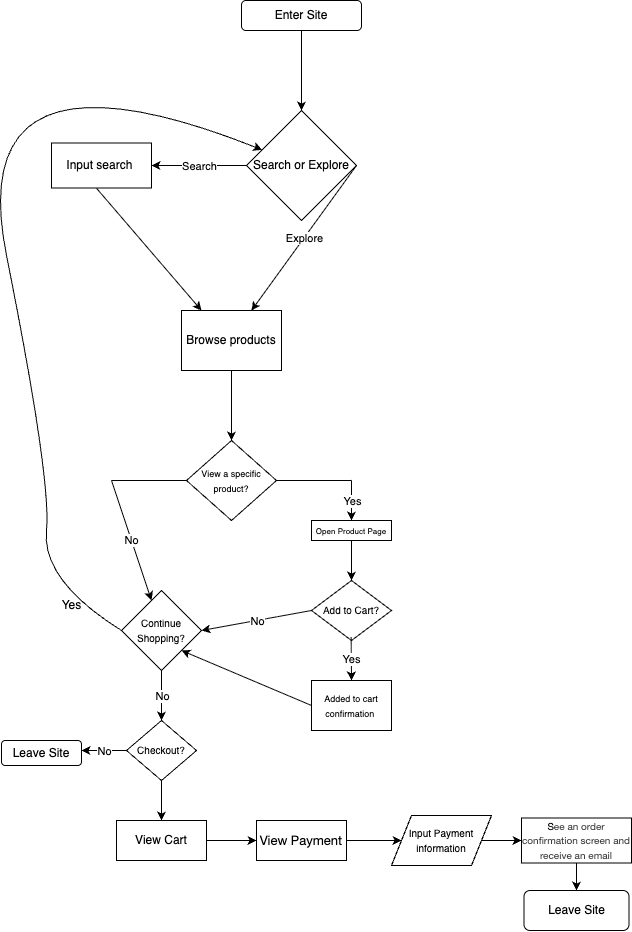

The diagram above was exported from draw.io. Its source (the exported page's mxGraphModel, read from the mxfile embedded in the PNG):
<mxGraphModel dx="944" dy="720" grid="1" gridSize="10" guides="1" tooltips="1" connect="1" arrows="1" fold="1" page="1" pageScale="1" pageWidth="850" pageHeight="1100" math="0" shadow="0">
  <root>
    <mxCell id="0" />
    <mxCell id="1" parent="0" />
    <mxCell id="5" value="" style="endArrow=classic;html=1;exitX=0.5;exitY=1;exitDx=0;exitDy=0;" edge="1" parent="1">
      <mxGeometry relative="1" as="geometry">
        <mxPoint x="390" y="130" as="sourcePoint" />
        <mxPoint x="390" y="210" as="targetPoint" />
      </mxGeometry>
    </mxCell>
    <mxCell id="8" value="Search or Explore" style="rhombus;whiteSpace=wrap;html=1;" vertex="1" parent="1">
      <mxGeometry x="335" y="210" width="110" height="110" as="geometry" />
    </mxCell>
    <mxCell id="9" value="" style="endArrow=classic;html=1;exitX=0;exitY=0.5;exitDx=0;exitDy=0;" edge="1" parent="1" source="8">
      <mxGeometry relative="1" as="geometry">
        <mxPoint x="340" y="370" as="sourcePoint" />
        <mxPoint x="240" y="265" as="targetPoint" />
      </mxGeometry>
    </mxCell>
    <mxCell id="10" value="Search" style="edgeLabel;resizable=0;html=1;;align=center;verticalAlign=middle;" connectable="0" vertex="1" parent="9">
      <mxGeometry relative="1" as="geometry" />
    </mxCell>
    <mxCell id="16" value="Enter Site" style="rounded=1;whiteSpace=wrap;html=1;" vertex="1" parent="1">
      <mxGeometry x="330" y="100" width="120" height="30" as="geometry" />
    </mxCell>
    <mxCell id="17" value="Input search&amp;nbsp;" style="rounded=0;whiteSpace=wrap;html=1;" vertex="1" parent="1">
      <mxGeometry x="140" y="242.5" width="100" height="45" as="geometry" />
    </mxCell>
    <mxCell id="19" value="" style="endArrow=classic;html=1;exitX=1;exitY=0.5;exitDx=0;exitDy=0;" edge="1" parent="1" source="8">
      <mxGeometry relative="1" as="geometry">
        <mxPoint x="490" y="280" as="sourcePoint" />
        <mxPoint x="340" y="410" as="targetPoint" />
      </mxGeometry>
    </mxCell>
    <mxCell id="20" value="Explore" style="edgeLabel;resizable=0;html=1;;align=center;verticalAlign=middle;" connectable="0" vertex="1" parent="19">
      <mxGeometry relative="1" as="geometry" />
    </mxCell>
    <mxCell id="21" value="" style="endArrow=classic;html=1;exitX=0.451;exitY=1.008;exitDx=0;exitDy=0;exitPerimeter=0;" edge="1" parent="1" source="17">
      <mxGeometry width="50" height="50" relative="1" as="geometry">
        <mxPoint x="350" y="330" as="sourcePoint" />
        <mxPoint x="290" y="410" as="targetPoint" />
      </mxGeometry>
    </mxCell>
    <mxCell id="22" value="Browse products" style="rounded=0;whiteSpace=wrap;html=1;" vertex="1" parent="1">
      <mxGeometry x="270" y="410" width="100" height="60" as="geometry" />
    </mxCell>
    <mxCell id="23" value="" style="endArrow=classic;html=1;exitX=0.5;exitY=1;exitDx=0;exitDy=0;" edge="1" parent="1" source="22">
      <mxGeometry width="50" height="50" relative="1" as="geometry">
        <mxPoint x="350" y="430" as="sourcePoint" />
        <mxPoint x="320" y="540" as="targetPoint" />
      </mxGeometry>
    </mxCell>
    <mxCell id="26" value="" style="endArrow=none;html=1;exitX=0;exitY=0.5;exitDx=0;exitDy=0;" edge="1" parent="1" source="31">
      <mxGeometry width="50" height="50" relative="1" as="geometry">
        <mxPoint x="260" y="570" as="sourcePoint" />
        <mxPoint x="200" y="580" as="targetPoint" />
      </mxGeometry>
    </mxCell>
    <mxCell id="28" value="" style="endArrow=classic;html=1;" edge="1" parent="1" target="43">
      <mxGeometry relative="1" as="geometry">
        <mxPoint x="200" y="580" as="sourcePoint" />
        <mxPoint x="200" y="620" as="targetPoint" />
      </mxGeometry>
    </mxCell>
    <mxCell id="29" value="No" style="edgeLabel;resizable=0;html=1;;align=center;verticalAlign=middle;" connectable="0" vertex="1" parent="28">
      <mxGeometry relative="1" as="geometry" />
    </mxCell>
    <mxCell id="31" value="&lt;font style=&quot;font-size: 9px;&quot;&gt;View a specific product?&lt;/font&gt;" style="rhombus;whiteSpace=wrap;html=1;" vertex="1" parent="1">
      <mxGeometry x="275" y="540" width="90" height="80" as="geometry" />
    </mxCell>
    <mxCell id="33" value="" style="endArrow=none;html=1;exitX=1;exitY=0.5;exitDx=0;exitDy=0;" edge="1" parent="1" source="31">
      <mxGeometry width="50" height="50" relative="1" as="geometry">
        <mxPoint x="330" y="660" as="sourcePoint" />
        <mxPoint x="440" y="580" as="targetPoint" />
      </mxGeometry>
    </mxCell>
    <mxCell id="35" value="" style="endArrow=classic;html=1;" edge="1" parent="1" target="38">
      <mxGeometry relative="1" as="geometry">
        <mxPoint x="440" y="580" as="sourcePoint" />
        <mxPoint x="440" y="630" as="targetPoint" />
      </mxGeometry>
    </mxCell>
    <mxCell id="36" value="Yes" style="edgeLabel;resizable=0;html=1;;align=center;verticalAlign=middle;" connectable="0" vertex="1" parent="35">
      <mxGeometry relative="1" as="geometry" />
    </mxCell>
    <mxCell id="38" value="&lt;font style=&quot;font-size: 8px;&quot;&gt;Open Product Page&lt;/font&gt;" style="rounded=0;whiteSpace=wrap;html=1;" vertex="1" parent="1">
      <mxGeometry x="400" y="620" width="80" height="20" as="geometry" />
    </mxCell>
    <mxCell id="39" value="" style="endArrow=classic;html=1;exitX=0.5;exitY=1;exitDx=0;exitDy=0;" edge="1" parent="1" source="38" target="40">
      <mxGeometry width="50" height="50" relative="1" as="geometry">
        <mxPoint x="330" y="650" as="sourcePoint" />
        <mxPoint x="440" y="680" as="targetPoint" />
      </mxGeometry>
    </mxCell>
    <mxCell id="40" value="&lt;font style=&quot;font-size: 10px;&quot;&gt;Add to Cart?&lt;/font&gt;" style="rhombus;whiteSpace=wrap;html=1;" vertex="1" parent="1">
      <mxGeometry x="400" y="680" width="80" height="60" as="geometry" />
    </mxCell>
    <mxCell id="41" value="" style="endArrow=classic;html=1;exitX=0;exitY=0.5;exitDx=0;exitDy=0;entryX=1;entryY=0.5;entryDx=0;entryDy=0;" edge="1" parent="1" source="40" target="43">
      <mxGeometry relative="1" as="geometry">
        <mxPoint x="300" y="610" as="sourcePoint" />
        <mxPoint x="350" y="710" as="targetPoint" />
      </mxGeometry>
    </mxCell>
    <mxCell id="42" value="No" style="edgeLabel;resizable=0;html=1;;align=center;verticalAlign=middle;" connectable="0" vertex="1" parent="41">
      <mxGeometry relative="1" as="geometry" />
    </mxCell>
    <mxCell id="43" value="&lt;font style=&quot;font-size: 10px;&quot;&gt;Continue Shopping?&lt;/font&gt;" style="rhombus;whiteSpace=wrap;html=1;" vertex="1" parent="1">
      <mxGeometry x="210" y="690" width="80" height="80" as="geometry" />
    </mxCell>
    <mxCell id="45" value="" style="endArrow=classic;html=1;exitX=0.496;exitY=0.944;exitDx=0;exitDy=0;exitPerimeter=0;" edge="1" parent="1" source="40">
      <mxGeometry relative="1" as="geometry">
        <mxPoint x="440" y="750" as="sourcePoint" />
        <mxPoint x="440" y="780" as="targetPoint" />
      </mxGeometry>
    </mxCell>
    <mxCell id="46" value="Yes" style="edgeLabel;resizable=0;html=1;;align=center;verticalAlign=middle;" connectable="0" vertex="1" parent="45">
      <mxGeometry relative="1" as="geometry" />
    </mxCell>
    <mxCell id="47" value="&lt;font style=&quot;font-size: 9px;&quot;&gt;Added to cart confirmation&amp;nbsp;&lt;/font&gt;" style="rounded=0;whiteSpace=wrap;html=1;" vertex="1" parent="1">
      <mxGeometry x="400" y="780" width="80" height="50" as="geometry" />
    </mxCell>
    <mxCell id="48" value="" style="endArrow=classic;html=1;exitX=0;exitY=0.5;exitDx=0;exitDy=0;entryX=1;entryY=1;entryDx=0;entryDy=0;" edge="1" parent="1" source="47" target="43">
      <mxGeometry width="50" height="50" relative="1" as="geometry">
        <mxPoint x="350" y="690" as="sourcePoint" />
        <mxPoint x="400" y="640" as="targetPoint" />
      </mxGeometry>
    </mxCell>
    <mxCell id="51" value="" style="curved=1;endArrow=classic;html=1;exitX=0;exitY=0.5;exitDx=0;exitDy=0;" edge="1" parent="1" source="43" target="8">
      <mxGeometry width="50" height="50" relative="1" as="geometry">
        <mxPoint x="350" y="690" as="sourcePoint" />
        <mxPoint x="400" y="640" as="targetPoint" />
        <Array as="points">
          <mxPoint x="130" y="680" />
          <mxPoint x="140" y="580" />
          <mxPoint x="50" y="130" />
        </Array>
      </mxGeometry>
    </mxCell>
    <mxCell id="52" value="Yes" style="text;html=1;align=center;verticalAlign=middle;resizable=0;points=[];autosize=1;strokeColor=none;fillColor=none;" vertex="1" parent="1">
      <mxGeometry x="140" y="690" width="40" height="30" as="geometry" />
    </mxCell>
    <mxCell id="53" value="" style="endArrow=classic;html=1;exitX=0.5;exitY=1;exitDx=0;exitDy=0;" edge="1" parent="1" source="43">
      <mxGeometry relative="1" as="geometry">
        <mxPoint x="320" y="720" as="sourcePoint" />
        <mxPoint x="250" y="820" as="targetPoint" />
      </mxGeometry>
    </mxCell>
    <mxCell id="54" value="No" style="edgeLabel;resizable=0;html=1;;align=center;verticalAlign=middle;" connectable="0" vertex="1" parent="53">
      <mxGeometry relative="1" as="geometry" />
    </mxCell>
    <mxCell id="56" value="&lt;font style=&quot;font-size: 10px;&quot;&gt;Checkout?&lt;/font&gt;" style="rhombus;whiteSpace=wrap;html=1;" vertex="1" parent="1">
      <mxGeometry x="215" y="820" width="70" height="60" as="geometry" />
    </mxCell>
    <mxCell id="57" value="" style="endArrow=classic;html=1;exitX=0;exitY=0.5;exitDx=0;exitDy=0;" edge="1" parent="1" source="56">
      <mxGeometry relative="1" as="geometry">
        <mxPoint x="370" y="760" as="sourcePoint" />
        <mxPoint x="170" y="850" as="targetPoint" />
      </mxGeometry>
    </mxCell>
    <mxCell id="58" value="No" style="edgeLabel;resizable=0;html=1;;align=center;verticalAlign=middle;" connectable="0" vertex="1" parent="57">
      <mxGeometry relative="1" as="geometry" />
    </mxCell>
    <mxCell id="60" value="Leave Site" style="rounded=1;whiteSpace=wrap;html=1;" vertex="1" parent="1">
      <mxGeometry x="90" y="840" width="80" height="25" as="geometry" />
    </mxCell>
    <mxCell id="61" value="" style="endArrow=classic;html=1;exitX=0.5;exitY=1;exitDx=0;exitDy=0;" edge="1" parent="1" source="56">
      <mxGeometry width="50" height="50" relative="1" as="geometry">
        <mxPoint x="320" y="840" as="sourcePoint" />
        <mxPoint x="250" y="920" as="targetPoint" />
      </mxGeometry>
    </mxCell>
    <mxCell id="62" value="View Cart" style="rounded=0;whiteSpace=wrap;html=1;" vertex="1" parent="1">
      <mxGeometry x="205" y="920" width="90" height="40" as="geometry" />
    </mxCell>
    <mxCell id="63" value="" style="endArrow=classic;html=1;exitX=1;exitY=0.5;exitDx=0;exitDy=0;entryX=0;entryY=0.5;entryDx=0;entryDy=0;" edge="1" parent="1" source="62" target="66">
      <mxGeometry width="50" height="50" relative="1" as="geometry">
        <mxPoint x="260" y="890" as="sourcePoint" />
        <mxPoint x="340" y="940" as="targetPoint" />
      </mxGeometry>
    </mxCell>
    <mxCell id="66" value="&lt;span style=&quot;color: rgb(0, 0, 0); font-family: &amp;quot;Lato Extended&amp;quot;, Lato, &amp;quot;Helvetica Neue&amp;quot;, Helvetica, Arial, sans-serif; text-align: start; background-color: rgb(255, 255, 255);&quot;&gt;&lt;font style=&quot;font-size: 13px;&quot;&gt;View Payment&lt;/font&gt;&lt;/span&gt;" style="rounded=0;whiteSpace=wrap;html=1;" vertex="1" parent="1">
      <mxGeometry x="345" y="920" width="90" height="40" as="geometry" />
    </mxCell>
    <mxCell id="70" value="" style="endArrow=classic;html=1;exitX=1;exitY=0.5;exitDx=0;exitDy=0;" edge="1" parent="1" source="66">
      <mxGeometry width="50" height="50" relative="1" as="geometry">
        <mxPoint x="305" y="950" as="sourcePoint" />
        <mxPoint x="490" y="940" as="targetPoint" />
      </mxGeometry>
    </mxCell>
    <mxCell id="71" value="&lt;font style=&quot;font-size: 10px;&quot;&gt;Input Payment information&lt;/font&gt;" style="shape=parallelogram;perimeter=parallelogramPerimeter;whiteSpace=wrap;html=1;fixedSize=1;" vertex="1" parent="1">
      <mxGeometry x="480" y="915" width="100" height="50" as="geometry" />
    </mxCell>
    <mxCell id="74" value="" style="endArrow=classic;html=1;exitX=1;exitY=0.5;exitDx=0;exitDy=0;" edge="1" parent="1" source="71">
      <mxGeometry width="50" height="50" relative="1" as="geometry">
        <mxPoint x="480" y="950" as="sourcePoint" />
        <mxPoint x="610" y="940" as="targetPoint" />
      </mxGeometry>
    </mxCell>
    <mxCell id="75" value="&lt;span style=&quot;color: rgb(0, 0, 0); font-family: &amp;quot;Lato Extended&amp;quot;, Lato, &amp;quot;Helvetica Neue&amp;quot;, Helvetica, Arial, sans-serif; text-align: start; background-color: rgb(255, 255, 255);&quot;&gt;&lt;font style=&quot;font-size: 10px;&quot;&gt;S&lt;/font&gt;&lt;/span&gt;&lt;span style=&quot;color: rgb(63, 63, 63); font-size: 10px; background-color: light-dark(rgb(255, 255, 255), rgb(18, 18, 18)); font-family: &amp;quot;Lato Extended&amp;quot;, Lato, &amp;quot;Helvetica Neue&amp;quot;, Helvetica, Arial, sans-serif; text-align: start;&quot;&gt;ee an order confirmation screen and receive an email&lt;/span&gt;" style="rounded=0;whiteSpace=wrap;html=1;" vertex="1" parent="1">
      <mxGeometry x="610" y="917.5" width="110" height="45" as="geometry" />
    </mxCell>
    <mxCell id="76" value="" style="endArrow=classic;html=1;exitX=0.5;exitY=1;exitDx=0;exitDy=0;" edge="1" parent="1" source="75" target="77">
      <mxGeometry width="50" height="50" relative="1" as="geometry">
        <mxPoint x="480" y="950" as="sourcePoint" />
        <mxPoint x="665" y="1000" as="targetPoint" />
      </mxGeometry>
    </mxCell>
    <mxCell id="77" value="Leave Site" style="rounded=1;whiteSpace=wrap;html=1;" vertex="1" parent="1">
      <mxGeometry x="612.5" y="990" width="105" height="40" as="geometry" />
    </mxCell>
  </root>
</mxGraphModel>